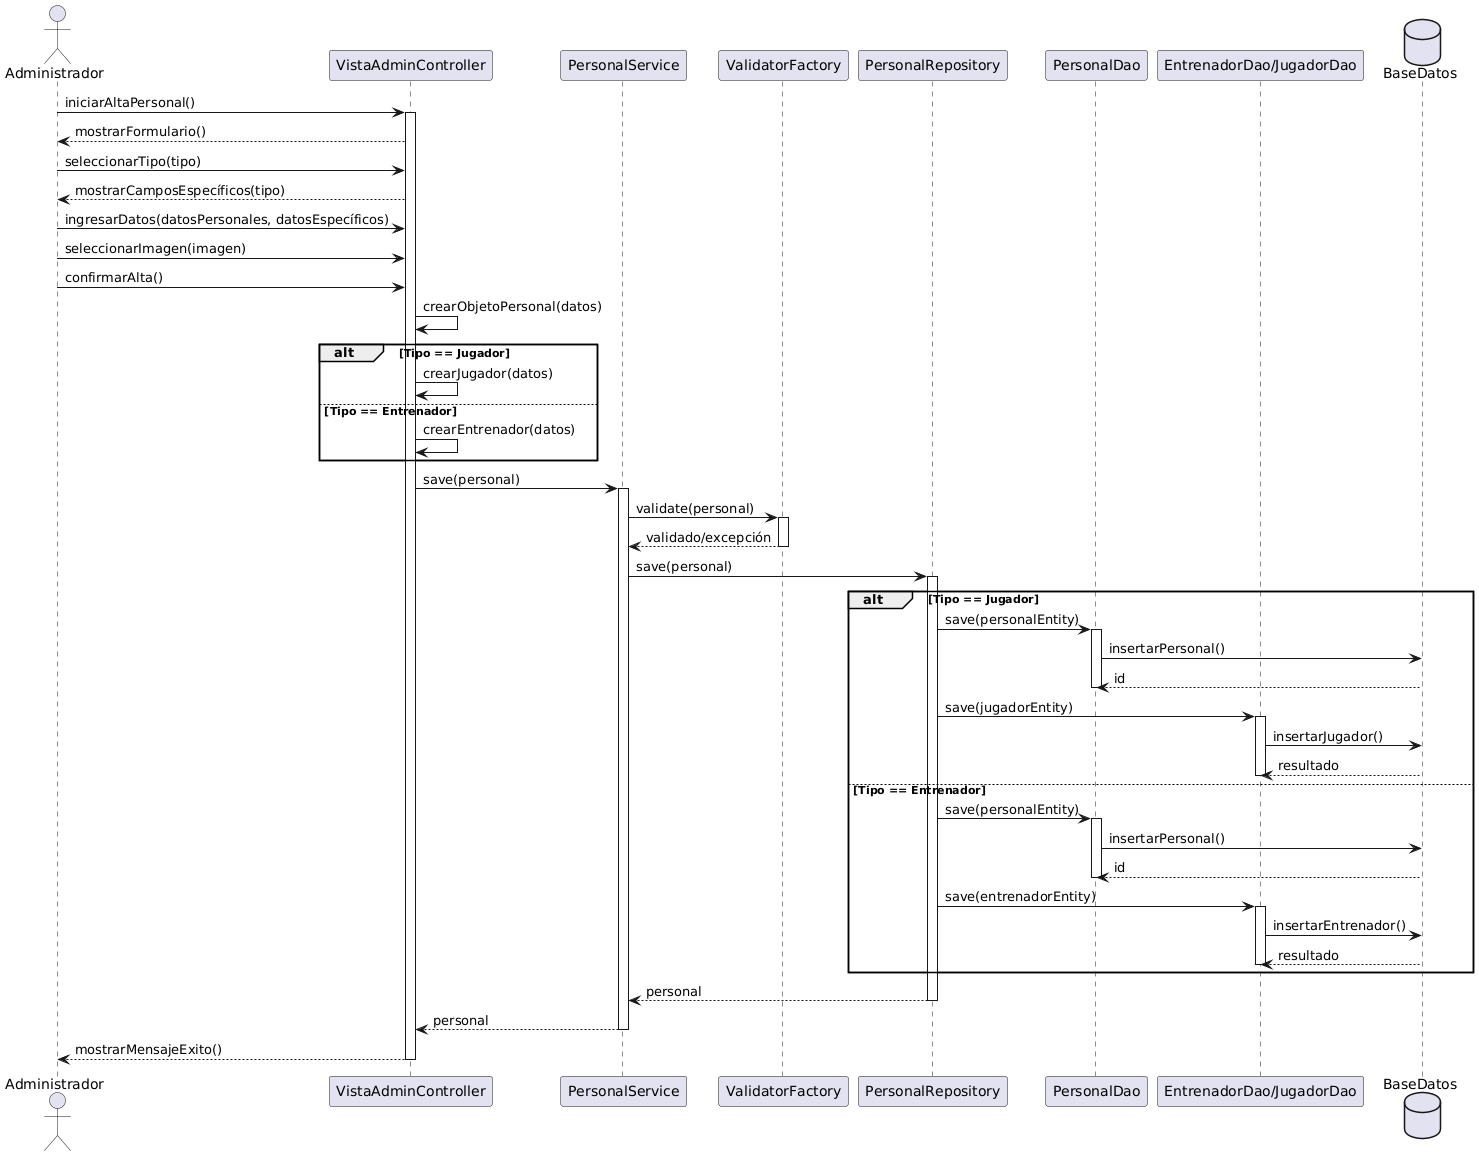

The diagram above was rendered by PlantUML. Its source (embedded in the PNG):
@startuml
actor Administrador
participant "VistaAdminController" as VAC
participant "PersonalService" as PS
participant "ValidatorFactory" as VF
participant "PersonalRepository" as PR
participant "PersonalDao" as PD
participant "EntrenadorDao/JugadorDao" as ED_JD
database "BaseDatos" as BD

Administrador -> VAC : iniciarAltaPersonal()
activate VAC

VAC --> Administrador : mostrarFormulario()

Administrador -> VAC : seleccionarTipo(tipo)
VAC --> Administrador : mostrarCamposEspecíficos(tipo)

Administrador -> VAC : ingresarDatos(datosPersonales, datosEspecíficos)
Administrador -> VAC : seleccionarImagen(imagen)
Administrador -> VAC : confirmarAlta()

VAC -> VAC : crearObjetoPersonal(datos)

alt Tipo == Jugador
    VAC -> VAC : crearJugador(datos)
else Tipo == Entrenador
    VAC -> VAC : crearEntrenador(datos)
end

VAC -> PS : save(personal)
activate PS

PS -> VF : validate(personal)
activate VF
VF --> PS : validado/excepción
deactivate VF

PS -> PR : save(personal)
activate PR

alt Tipo == Jugador
    PR -> PD : save(personalEntity)
    activate PD
    PD -> BD : insertarPersonal()
    BD --> PD : id
    deactivate PD
    
    PR -> ED_JD : save(jugadorEntity)
    activate ED_JD
    ED_JD -> BD : insertarJugador()
    BD --> ED_JD : resultado
    deactivate ED_JD
else Tipo == Entrenador
    PR -> PD : save(personalEntity)
    activate PD
    PD -> BD : insertarPersonal()
    BD --> PD : id
    deactivate PD
    
    PR -> ED_JD : save(entrenadorEntity)
    activate ED_JD
    ED_JD -> BD : insertarEntrenador()
    BD --> ED_JD : resultado
    deactivate ED_JD
end

PR --> PS : personal
deactivate PR

PS --> VAC : personal
deactivate PS

VAC --> Administrador : mostrarMensajeExito()
deactivate VAC
@enduml